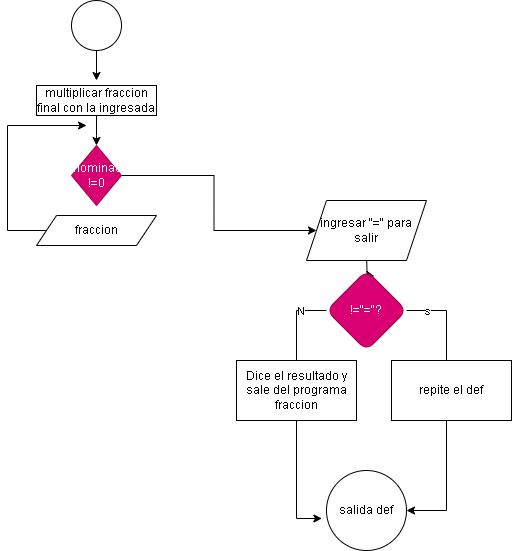

The diagram above was exported from draw.io. Its source (the exported page's mxGraphModel, read from the mxfile embedded in the PNG):
<mxGraphModel dx="880" dy="482" grid="1" gridSize="10" guides="1" tooltips="1" connect="1" arrows="1" fold="1" page="1" pageScale="1" pageWidth="850" pageHeight="1100" math="0" shadow="0">
  <root>
    <mxCell id="0" />
    <mxCell id="1" parent="0" />
    <mxCell id="Jkr3mKfvZoDCfkABsdal-8" value="" style="edgeStyle=orthogonalEdgeStyle;rounded=0;orthogonalLoop=1;jettySize=auto;html=1;" parent="1" target="Jkr3mKfvZoDCfkABsdal-7" edge="1">
      <mxGeometry relative="1" as="geometry">
        <mxPoint x="270" y="100" as="sourcePoint" />
      </mxGeometry>
    </mxCell>
    <mxCell id="Jkr3mKfvZoDCfkABsdal-10" style="edgeStyle=orthogonalEdgeStyle;rounded=0;orthogonalLoop=1;jettySize=auto;html=1;entryX=0.5;entryY=0.25;entryDx=0;entryDy=0;entryPerimeter=0;" parent="1" source="Jkr3mKfvZoDCfkABsdal-7" edge="1">
      <mxGeometry relative="1" as="geometry">
        <mxPoint x="270" y="159.9999999999999" as="targetPoint" />
      </mxGeometry>
    </mxCell>
    <mxCell id="Jkr3mKfvZoDCfkABsdal-7" value="multiplicar fraccion final con la ingresada" style="rounded=0;whiteSpace=wrap;html=1;" parent="1" vertex="1">
      <mxGeometry x="210" y="100" width="120" height="30" as="geometry" />
    </mxCell>
    <mxCell id="ucYueXGlFFpmwFg6tr_8-4" value="" style="edgeStyle=orthogonalEdgeStyle;rounded=0;orthogonalLoop=1;jettySize=auto;html=1;" parent="1" target="ucYueXGlFFpmwFg6tr_8-3" edge="1">
      <mxGeometry relative="1" as="geometry">
        <mxPoint x="539.9655172413793" y="265" as="sourcePoint" />
      </mxGeometry>
    </mxCell>
    <mxCell id="Jkr3mKfvZoDCfkABsdal-15" style="edgeStyle=orthogonalEdgeStyle;rounded=0;orthogonalLoop=1;jettySize=auto;html=1;" parent="1" edge="1">
      <mxGeometry relative="1" as="geometry">
        <mxPoint x="270" y="95" as="targetPoint" />
        <mxPoint x="271" y="65" as="sourcePoint" />
      </mxGeometry>
    </mxCell>
    <mxCell id="Jkr3mKfvZoDCfkABsdal-17" value="salida def" style="ellipse;whiteSpace=wrap;html=1;aspect=fixed;" parent="1" vertex="1">
      <mxGeometry x="500" y="485" width="80" height="80" as="geometry" />
    </mxCell>
    <mxCell id="V8MuNqSa6C3e_bSJYjp9-2" value="" style="ellipse;whiteSpace=wrap;html=1;aspect=fixed;" parent="1" vertex="1">
      <mxGeometry x="245" y="15" width="50" height="50" as="geometry" />
    </mxCell>
    <mxCell id="ucYueXGlFFpmwFg6tr_8-6" value="" style="edgeStyle=orthogonalEdgeStyle;rounded=0;orthogonalLoop=1;jettySize=auto;html=1;" parent="1" source="ucYueXGlFFpmwFg6tr_8-3" target="Jkr3mKfvZoDCfkABsdal-17" edge="1">
      <mxGeometry relative="1" as="geometry">
        <mxPoint x="630" y="355" as="targetPoint" />
        <Array as="points">
          <mxPoint x="620" y="325" />
          <mxPoint x="620" y="525" />
        </Array>
      </mxGeometry>
    </mxCell>
    <mxCell id="ucYueXGlFFpmwFg6tr_8-7" value="s" style="edgeLabel;html=1;align=center;verticalAlign=middle;resizable=0;points=[];" parent="ucYueXGlFFpmwFg6tr_8-6" vertex="1" connectable="0">
      <mxGeometry x="-0.8586" relative="1" as="geometry">
        <mxPoint as="offset" />
      </mxGeometry>
    </mxCell>
    <mxCell id="ucYueXGlFFpmwFg6tr_8-13" value="" style="edgeStyle=orthogonalEdgeStyle;rounded=0;orthogonalLoop=1;jettySize=auto;html=1;entryX=-0.058;entryY=0.6;entryDx=0;entryDy=0;entryPerimeter=0;exitX=0;exitY=0.5;exitDx=0;exitDy=0;" parent="1" source="ucYueXGlFFpmwFg6tr_8-3" target="Jkr3mKfvZoDCfkABsdal-17" edge="1">
      <mxGeometry relative="1" as="geometry">
        <mxPoint x="450" y="365.0000000000001" as="targetPoint" />
        <Array as="points">
          <mxPoint x="470" y="325" />
          <mxPoint x="470" y="533" />
        </Array>
      </mxGeometry>
    </mxCell>
    <mxCell id="ucYueXGlFFpmwFg6tr_8-14" value="N" style="edgeLabel;html=1;align=center;verticalAlign=middle;resizable=0;points=[];" parent="ucYueXGlFFpmwFg6tr_8-13" vertex="1" connectable="0">
      <mxGeometry x="-0.8" relative="1" as="geometry">
        <mxPoint as="offset" />
      </mxGeometry>
    </mxCell>
    <mxCell id="ucYueXGlFFpmwFg6tr_8-3" value="!=&quot;=&quot;?" style="rhombus;whiteSpace=wrap;html=1;rounded=1;fillColor=#d80073;fontColor=#ffffff;strokeColor=#A50040;" parent="1" vertex="1">
      <mxGeometry x="500" y="285" width="80" height="80" as="geometry" />
    </mxCell>
    <mxCell id="ucYueXGlFFpmwFg6tr_8-18" value="repite el def" style="rounded=0;whiteSpace=wrap;html=1;" parent="1" vertex="1">
      <mxGeometry x="565" y="375" width="120" height="60" as="geometry" />
    </mxCell>
    <mxCell id="ucYueXGlFFpmwFg6tr_8-19" value="Dice el resultado y sale del programa fraccion" style="rounded=0;whiteSpace=wrap;html=1;" parent="1" vertex="1">
      <mxGeometry x="410" y="375" width="120" height="60" as="geometry" />
    </mxCell>
    <mxCell id="SFZe22C6_NRHIGPfJFSP-2" style="edgeStyle=orthogonalEdgeStyle;rounded=0;orthogonalLoop=1;jettySize=auto;html=1;" parent="1" source="ucYueXGlFFpmwFg6tr_8-20" edge="1">
      <mxGeometry relative="1" as="geometry">
        <mxPoint x="260" y="140" as="targetPoint" />
        <Array as="points">
          <mxPoint x="181" y="245" />
        </Array>
      </mxGeometry>
    </mxCell>
    <mxCell id="ucYueXGlFFpmwFg6tr_8-20" value="fraccion" style="shape=parallelogram;perimeter=parallelogramPerimeter;whiteSpace=wrap;html=1;fixedSize=1;" parent="1" vertex="1">
      <mxGeometry x="210" y="230" width="120" height="30" as="geometry" />
    </mxCell>
    <mxCell id="ucYueXGlFFpmwFg6tr_8-21" value="ingresar &quot;=&quot; para salir" style="shape=parallelogram;perimeter=parallelogramPerimeter;whiteSpace=wrap;html=1;fixedSize=1;" parent="1" vertex="1">
      <mxGeometry x="480" y="215" width="120" height="60" as="geometry" />
    </mxCell>
    <mxCell id="SFZe22C6_NRHIGPfJFSP-3" style="edgeStyle=orthogonalEdgeStyle;rounded=0;orthogonalLoop=1;jettySize=auto;html=1;" parent="1" source="SFZe22C6_NRHIGPfJFSP-1" target="ucYueXGlFFpmwFg6tr_8-21" edge="1">
      <mxGeometry relative="1" as="geometry" />
    </mxCell>
    <mxCell id="SFZe22C6_NRHIGPfJFSP-1" value="denominador !=0" style="rhombus;whiteSpace=wrap;html=1;fillColor=#d80073;fontColor=#ffffff;strokeColor=#A50040;" parent="1" vertex="1">
      <mxGeometry x="245" y="160" width="50" height="60" as="geometry" />
    </mxCell>
  </root>
</mxGraphModel>